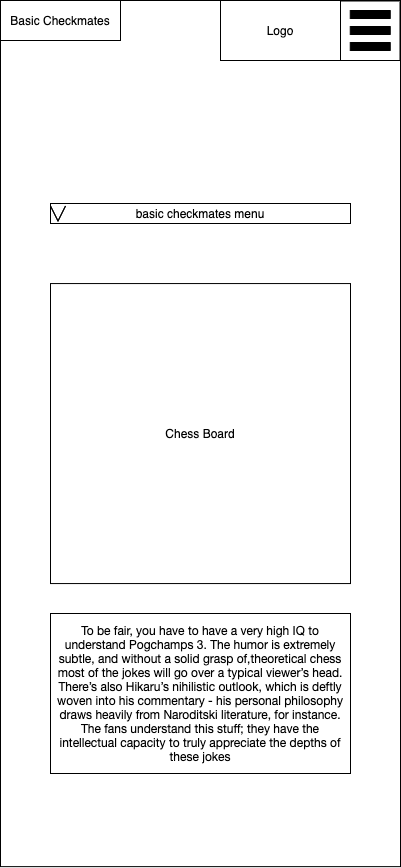

The diagram above was exported from draw.io. Its source (the exported page's mxGraphModel, read from the mxfile embedded in the PNG):
<mxGraphModel dx="946" dy="613" grid="1" gridSize="10" guides="1" tooltips="1" connect="1" arrows="1" fold="1" page="1" pageScale="1" pageWidth="850" pageHeight="1100" math="0" shadow="0">
  <root>
    <mxCell id="0" />
    <mxCell id="1" parent="0" />
    <mxCell id="gUg0LCXjcSSHSXvm89gx-1" value="" style="rounded=0;whiteSpace=wrap;html=1;aspect=fixed;" parent="1" vertex="1">
      <mxGeometry x="225" y="117" width="400" height="866.13" as="geometry" />
    </mxCell>
    <mxCell id="gUg0LCXjcSSHSXvm89gx-2" value="Basic Checkmates" style="rounded=0;whiteSpace=wrap;html=1;" parent="1" vertex="1">
      <mxGeometry x="225" y="117" width="120" height="40" as="geometry" />
    </mxCell>
    <mxCell id="gUg0LCXjcSSHSXvm89gx-3" value="Logo" style="rounded=0;whiteSpace=wrap;html=1;" parent="1" vertex="1">
      <mxGeometry x="445" y="117" width="120" height="60" as="geometry" />
    </mxCell>
    <mxCell id="gUg0LCXjcSSHSXvm89gx-5" value="basic checkmates menu" style="rounded=0;whiteSpace=wrap;html=1;" parent="1" vertex="1">
      <mxGeometry x="275" y="320" width="300" height="20" as="geometry" />
    </mxCell>
    <mxCell id="gUg0LCXjcSSHSXvm89gx-6" value="" style="html=1;shadow=0;dashed=0;align=center;verticalAlign=middle;shape=mxgraph.arrows2.arrow;dy=0;dx=30;notch=30;rotation=90;" parent="1" vertex="1">
      <mxGeometry x="275" y="322.5" width="15" height="15" as="geometry" />
    </mxCell>
    <mxCell id="gUg0LCXjcSSHSXvm89gx-7" value="Chess Board" style="whiteSpace=wrap;html=1;aspect=fixed;" parent="1" vertex="1">
      <mxGeometry x="275" y="400.06" width="300" height="300" as="geometry" />
    </mxCell>
    <mxCell id="gUg0LCXjcSSHSXvm89gx-8" value="&lt;p class=&quot;p1&quot; style=&quot;margin: 0px ; font-stretch: normal ; line-height: normal ; font-family: &amp;#34;helvetica neue&amp;#34;&quot;&gt;To be fair, you have to have a very high IQ to understand Pogchamps 3. The humor is extremely subtle, and without a solid grasp of,theoretical chess most of the jokes will go over a typical viewer’s head. There’s also Hikaru’s nihilistic outlook, which is deftly woven into his commentary - his personal philosophy draws heavily from Naroditski literature, for instance. The fans understand this stuff; they have the intellectual capacity to truly appreciate the depths of these jokes&lt;/p&gt;" style="rounded=0;whiteSpace=wrap;html=1;align=center;" parent="1" vertex="1">
      <mxGeometry x="275" y="730" width="300" height="160" as="geometry" />
    </mxCell>
    <mxCell id="qhyKzajf__jfu6YsXrDv-1" value="" style="whiteSpace=wrap;html=1;aspect=fixed;" parent="1" vertex="1">
      <mxGeometry x="565" y="117.5" width="59.5" height="59.5" as="geometry" />
    </mxCell>
    <mxCell id="qhyKzajf__jfu6YsXrDv-2" value="" style="shape=parallelMarker;html=1;outlineConnect=0;rotation=90;" parent="1" vertex="1">
      <mxGeometry x="574.75" y="127" width="40" height="40" as="geometry" />
    </mxCell>
  </root>
</mxGraphModel>